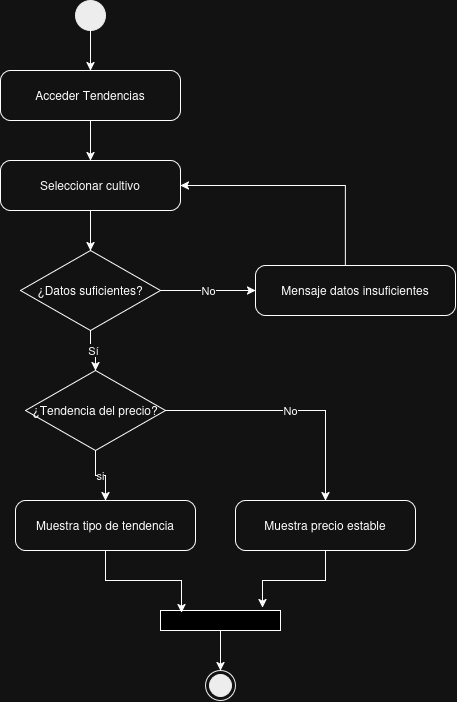

The diagram above was exported from draw.io. Its source (the exported page's mxGraphModel, read from the mxfile embedded in the PNG):
<mxGraphModel dx="793" dy="483" grid="1" gridSize="10" guides="1" tooltips="1" connect="1" arrows="1" fold="1" page="1" pageScale="1" pageWidth="827" pageHeight="1169" math="0" shadow="0">
  <root>
    <mxCell id="0" />
    <mxCell id="1" parent="0" />
    <mxCell id="st" parent="1" style="ellipse;fillColor=#000000;strokeColor=#000000;" value="" vertex="1">
      <mxGeometry height="30" width="30" x="340" y="30" as="geometry" />
    </mxCell>
    <mxCell id="a1" parent="1" style="rounded=1;arcSize=20;whiteSpace=wrap;html=1;" value="Acceder Tendencias" vertex="1">
      <mxGeometry height="50" width="180" x="265" y="100" as="geometry" />
    </mxCell>
    <mxCell id="a2" parent="1" style="rounded=1;arcSize=20;whiteSpace=wrap;html=1;" value="Seleccionar cultivo" vertex="1">
      <mxGeometry height="50" width="180" x="265" y="190" as="geometry" />
    </mxCell>
    <mxCell id="d1" parent="1" style="rhombus;whiteSpace=wrap;html=1;" value="¿Datos suficientes?" vertex="1">
      <mxGeometry height="80" width="140" x="285" y="280" as="geometry" />
    </mxCell>
    <mxCell id="9vB8rgFwuAmE4-uLMeSt-2" edge="1" parent="1" source="e1" style="edgeStyle=orthogonalEdgeStyle;rounded=0;orthogonalLoop=1;jettySize=auto;html=1;entryX=1;entryY=0.5;entryDx=0;entryDy=0;" target="a2">
      <mxGeometry relative="1" as="geometry">
        <Array as="points">
          <mxPoint x="610" y="215" />
        </Array>
      </mxGeometry>
    </mxCell>
    <mxCell id="e1" parent="1" style="rounded=1;arcSize=20;whiteSpace=wrap;html=1;" value="Mensaje datos insuficientes" vertex="1">
      <mxGeometry height="50" width="200" x="520" y="295" as="geometry" />
    </mxCell>
    <mxCell id="d2" parent="1" style="rhombus;whiteSpace=wrap;html=1;" value="¿Tendencia del precio?" vertex="1">
      <mxGeometry height="80" width="140" x="290" y="400" as="geometry" />
    </mxCell>
    <mxCell id="b2" parent="1" style="rounded=1;arcSize=20;whiteSpace=wrap;html=1;" value="Muestra tipo de tendencia" vertex="1">
      <mxGeometry height="50" width="180" x="280" y="530" as="geometry" />
    </mxCell>
    <mxCell id="b3" parent="1" style="rounded=1;arcSize=20;whiteSpace=wrap;html=1;" value="&lt;div&gt;Muestra precio estable&lt;/div&gt;" vertex="1">
      <mxGeometry height="50" width="180" x="500" y="530" as="geometry" />
    </mxCell>
    <mxCell id="en" parent="1" style="ellipse;shape=endState;fillColor=#000000;strokeColor=#000000;" value="" vertex="1">
      <mxGeometry height="30" width="30" x="470" y="700" as="geometry" />
    </mxCell>
    <mxCell id="c1" edge="1" parent="1" source="st" style="edgeStyle=orthogonalEdgeStyle;rounded=0;html=1;" target="a1">
      <mxGeometry relative="1" as="geometry" />
    </mxCell>
    <mxCell id="c2" edge="1" parent="1" source="a1" style="edgeStyle=orthogonalEdgeStyle;rounded=0;html=1;" target="a2">
      <mxGeometry relative="1" as="geometry" />
    </mxCell>
    <mxCell id="c3" edge="1" parent="1" source="a2" style="edgeStyle=orthogonalEdgeStyle;rounded=0;html=1;" target="d1">
      <mxGeometry relative="1" as="geometry" />
    </mxCell>
    <mxCell id="c4" edge="1" parent="1" source="d1" style="edgeStyle=orthogonalEdgeStyle;rounded=0;html=1;exitX=1;exitY=0.5;entryX=0;entryY=0.5;" target="e1" value="No">
      <mxGeometry relative="1" as="geometry" />
    </mxCell>
    <mxCell id="c6" edge="1" parent="1" source="d1" style="edgeStyle=orthogonalEdgeStyle;rounded=0;html=1;" target="d2" value="Sí">
      <mxGeometry relative="1" as="geometry" />
    </mxCell>
    <mxCell id="c8" edge="1" parent="1" source="d2" style="edgeStyle=orthogonalEdgeStyle;rounded=0;html=1;" target="b2" value="si">
      <mxGeometry relative="1" as="geometry" />
    </mxCell>
    <mxCell id="c9" edge="1" parent="1" source="d2" style="edgeStyle=orthogonalEdgeStyle;rounded=0;html=1;" target="b3" value="No">
      <mxGeometry relative="1" as="geometry" />
    </mxCell>
    <mxCell id="9vB8rgFwuAmE4-uLMeSt-7" edge="1" parent="1" source="9vB8rgFwuAmE4-uLMeSt-3" style="edgeStyle=orthogonalEdgeStyle;rounded=0;orthogonalLoop=1;jettySize=auto;html=1;entryX=0.5;entryY=0;entryDx=0;entryDy=0;" target="en">
      <mxGeometry relative="1" as="geometry" />
    </mxCell>
    <mxCell id="9vB8rgFwuAmE4-uLMeSt-3" parent="1" style="rounded=0;whiteSpace=wrap;html=1;fillColor=light-dark(#FFFFFF,#000000);" value="" vertex="1">
      <mxGeometry height="20" width="120" x="425" y="640" as="geometry" />
    </mxCell>
    <mxCell id="9vB8rgFwuAmE4-uLMeSt-4" edge="1" parent="1" source="b2" style="edgeStyle=orthogonalEdgeStyle;rounded=0;orthogonalLoop=1;jettySize=auto;html=1;entryX=0.175;entryY=0.1;entryDx=0;entryDy=0;entryPerimeter=0;" target="9vB8rgFwuAmE4-uLMeSt-3">
      <mxGeometry relative="1" as="geometry" />
    </mxCell>
    <mxCell id="9vB8rgFwuAmE4-uLMeSt-5" edge="1" parent="1" source="b3" style="edgeStyle=orthogonalEdgeStyle;rounded=0;orthogonalLoop=1;jettySize=auto;html=1;entryX=0.85;entryY=-0.15;entryDx=0;entryDy=0;entryPerimeter=0;" target="9vB8rgFwuAmE4-uLMeSt-3">
      <mxGeometry relative="1" as="geometry" />
    </mxCell>
  </root>
</mxGraphModel>